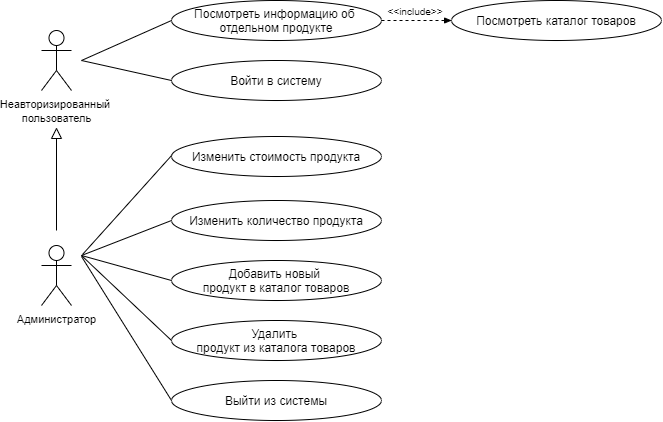

The diagram above was exported from draw.io. Its source (the exported page's mxGraphModel, read from the mxfile embedded in the PNG):
<mxGraphModel dx="764" dy="332" grid="1" gridSize="10" guides="1" tooltips="1" connect="1" arrows="1" fold="1" page="1" pageScale="1" pageWidth="827" pageHeight="1169" math="0" shadow="0">
  <root>
    <mxCell id="0" />
    <mxCell id="1" parent="0" />
    <mxCell id="tQHQJpqrSTb7rfSzS-XN-1" value="&lt;font style=&quot;font-size: 11px&quot;&gt;Неавторизированный&amp;nbsp;&lt;br&gt;пользователь&lt;/font&gt;" style="shape=umlActor;verticalLabelPosition=bottom;labelBackgroundColor=#ffffff;verticalAlign=top;html=1;outlineConnect=0;" vertex="1" parent="1">
      <mxGeometry x="60" y="50" width="30" height="60" as="geometry" />
    </mxCell>
    <mxCell id="tQHQJpqrSTb7rfSzS-XN-4" value="&lt;font style=&quot;font-size: 11px&quot;&gt;Администратор&lt;/font&gt;" style="shape=umlActor;verticalLabelPosition=bottom;labelBackgroundColor=#ffffff;verticalAlign=top;html=1;outlineConnect=0;" vertex="1" parent="1">
      <mxGeometry x="60" y="265" width="30" height="60" as="geometry" />
    </mxCell>
    <mxCell id="tQHQJpqrSTb7rfSzS-XN-12" value="" style="endArrow=none;html=1;" edge="1" parent="1">
      <mxGeometry width="50" height="50" relative="1" as="geometry">
        <mxPoint x="75" y="250" as="sourcePoint" />
        <mxPoint x="75" y="148" as="targetPoint" />
      </mxGeometry>
    </mxCell>
    <mxCell id="tQHQJpqrSTb7rfSzS-XN-13" value="" style="triangle;whiteSpace=wrap;html=1;rotation=-90;" vertex="1" parent="1">
      <mxGeometry x="70" y="148" width="10" height="10" as="geometry" />
    </mxCell>
    <mxCell id="tQHQJpqrSTb7rfSzS-XN-34" value="Посмотреть информацию об&amp;nbsp;&lt;br&gt;отдельном продукте" style="ellipse;whiteSpace=wrap;html=1;" vertex="1" parent="1">
      <mxGeometry x="190" y="20" width="210" height="40" as="geometry" />
    </mxCell>
    <mxCell id="tQHQJpqrSTb7rfSzS-XN-19" value="Войти в систему" style="ellipse;whiteSpace=wrap;html=1;" vertex="1" parent="1">
      <mxGeometry x="190" y="80" width="210" height="40" as="geometry" />
    </mxCell>
    <mxCell id="tQHQJpqrSTb7rfSzS-XN-20" value="" style="endArrow=none;html=1;entryX=0;entryY=0.5;entryDx=0;entryDy=0;" edge="1" parent="1" target="tQHQJpqrSTb7rfSzS-XN-34">
      <mxGeometry width="50" height="50" relative="1" as="geometry">
        <mxPoint x="100" y="80" as="sourcePoint" />
        <mxPoint x="180" y="40" as="targetPoint" />
      </mxGeometry>
    </mxCell>
    <mxCell id="tQHQJpqrSTb7rfSzS-XN-22" value="" style="endArrow=none;html=1;entryX=0;entryY=0.5;entryDx=0;entryDy=0;" edge="1" parent="1" target="tQHQJpqrSTb7rfSzS-XN-19">
      <mxGeometry width="50" height="50" relative="1" as="geometry">
        <mxPoint x="100" y="80" as="sourcePoint" />
        <mxPoint x="200" y="60" as="targetPoint" />
      </mxGeometry>
    </mxCell>
    <mxCell id="tQHQJpqrSTb7rfSzS-XN-27" value="" style="endArrow=none;html=1;entryX=0;entryY=0.5;entryDx=0;entryDy=0;" edge="1" parent="1">
      <mxGeometry width="50" height="50" relative="1" as="geometry">
        <mxPoint x="100" y="275" as="sourcePoint" />
        <mxPoint x="189.99999999999932" y="240" as="targetPoint" />
      </mxGeometry>
    </mxCell>
    <mxCell id="tQHQJpqrSTb7rfSzS-XN-28" value="" style="endArrow=none;html=1;entryX=0;entryY=0.5;entryDx=0;entryDy=0;" edge="1" parent="1">
      <mxGeometry width="50" height="50" relative="1" as="geometry">
        <mxPoint x="100" y="275" as="sourcePoint" />
        <mxPoint x="189.99999999999932" y="300" as="targetPoint" />
      </mxGeometry>
    </mxCell>
    <mxCell id="tQHQJpqrSTb7rfSzS-XN-30" value="" style="endArrow=none;html=1;entryX=0;entryY=0.5;entryDx=0;entryDy=0;" edge="1" parent="1">
      <mxGeometry width="50" height="50" relative="1" as="geometry">
        <mxPoint x="100" y="275" as="sourcePoint" />
        <mxPoint x="189.99999999999932" y="360" as="targetPoint" />
      </mxGeometry>
    </mxCell>
    <mxCell id="tQHQJpqrSTb7rfSzS-XN-32" value="" style="endArrow=none;html=1;" edge="1" parent="1">
      <mxGeometry width="50" height="50" relative="1" as="geometry">
        <mxPoint x="101" y="274" as="sourcePoint" />
        <mxPoint x="191" y="174" as="targetPoint" />
      </mxGeometry>
    </mxCell>
    <mxCell id="tQHQJpqrSTb7rfSzS-XN-33" value="Изменить стоимость продукта" style="ellipse;whiteSpace=wrap;html=1;" vertex="1" parent="1">
      <mxGeometry x="190" y="156" width="210" height="40" as="geometry" />
    </mxCell>
    <mxCell id="tQHQJpqrSTb7rfSzS-XN-36" value="Посмотреть каталог товаров" style="ellipse;whiteSpace=wrap;html=1;" vertex="1" parent="1">
      <mxGeometry x="470" y="20" width="210" height="40" as="geometry" />
    </mxCell>
    <mxCell id="tQHQJpqrSTb7rfSzS-XN-37" value="" style="endArrow=none;dashed=1;html=1;entryX=0;entryY=0.5;entryDx=0;entryDy=0;exitX=1;exitY=0.5;exitDx=0;exitDy=0;" edge="1" parent="1" source="tQHQJpqrSTb7rfSzS-XN-34" target="tQHQJpqrSTb7rfSzS-XN-36">
      <mxGeometry width="50" height="50" relative="1" as="geometry">
        <mxPoint x="390" y="90" as="sourcePoint" />
        <mxPoint x="440" y="40" as="targetPoint" />
      </mxGeometry>
    </mxCell>
    <mxCell id="tQHQJpqrSTb7rfSzS-XN-38" value="" style="triangle;whiteSpace=wrap;html=1;fillColor=#000000;" vertex="1" parent="1">
      <mxGeometry x="463" y="37.5" width="6" height="5" as="geometry" />
    </mxCell>
    <mxCell id="tQHQJpqrSTb7rfSzS-XN-40" value="&lt;font style=&quot;font-size: 10px&quot;&gt;&amp;lt;&amp;lt;include&amp;gt;&amp;gt;&lt;/font&gt;" style="text;html=1;strokeColor=none;fillColor=none;align=center;verticalAlign=middle;whiteSpace=wrap;rounded=0;" vertex="1" parent="1">
      <mxGeometry x="413.5" y="20" width="40" height="20" as="geometry" />
    </mxCell>
    <mxCell id="tQHQJpqrSTb7rfSzS-XN-41" value="Добавить новый &lt;br&gt;продукт в каталог товаров" style="ellipse;whiteSpace=wrap;html=1;" vertex="1" parent="1">
      <mxGeometry x="190" y="280" width="210" height="40" as="geometry" />
    </mxCell>
    <mxCell id="tQHQJpqrSTb7rfSzS-XN-42" value="Изменить количество продукта" style="ellipse;whiteSpace=wrap;html=1;" vertex="1" parent="1">
      <mxGeometry x="190" y="220" width="210" height="40" as="geometry" />
    </mxCell>
    <mxCell id="tQHQJpqrSTb7rfSzS-XN-43" value="Удалить&amp;nbsp;&lt;br&gt;продукт из каталога товаров" style="ellipse;whiteSpace=wrap;html=1;" vertex="1" parent="1">
      <mxGeometry x="190" y="340" width="210" height="40" as="geometry" />
    </mxCell>
    <mxCell id="tQHQJpqrSTb7rfSzS-XN-45" value="" style="endArrow=none;html=1;entryX=0;entryY=0.5;entryDx=0;entryDy=0;" edge="1" parent="1" target="tQHQJpqrSTb7rfSzS-XN-46">
      <mxGeometry width="50" height="50" relative="1" as="geometry">
        <mxPoint x="100" y="276" as="sourcePoint" />
        <mxPoint x="180" y="420" as="targetPoint" />
      </mxGeometry>
    </mxCell>
    <mxCell id="tQHQJpqrSTb7rfSzS-XN-46" value="Выйти из системы" style="ellipse;whiteSpace=wrap;html=1;" vertex="1" parent="1">
      <mxGeometry x="190" y="400" width="210" height="40" as="geometry" />
    </mxCell>
  </root>
</mxGraphModel>